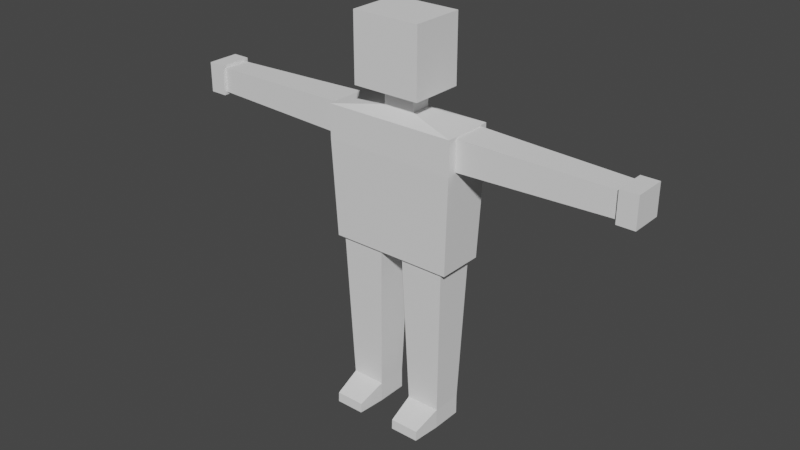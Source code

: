 # Source: player.blend  (saved by Blender 2.93.21; exported with 4.5.12 LTS)
import bpy
from mathutils import Matrix  # noqa: F401  (used for matrix-valued properties, if any)

bpy.ops.wm.read_factory_settings(use_empty=True)
scene = bpy.context.scene
scene.name = 'Scene'

# ---- world
world_world = bpy.data.worlds.new('World'); scene.world = world_world
world_world.use_nodes = True; world_world.node_tree.nodes.clear()
_N = world_world.node_tree.nodes; _L = world_world.node_tree.links
n0 = _N.new('ShaderNodeOutputWorld'); n0.name = 'World Output'; n0.location = (300, 300)
n1 = _N.new('ShaderNodeBackground'); n1.name = 'Background'; n1.location = (10, 300)
n1.inputs[0].default_value = (0.05088, 0.05088, 0.05088, 1.0)
_L.new(n1.outputs[0], n0.inputs[0])
n0.is_active_output = True
world_world.color = (0.05088, 0.05088, 0.05088)
world_world.use_sun_shadow = False
world_world.sun_shadow_jitter_overblur = 0.0

# ---- meshes
me_cube_001 = bpy.data.meshes.new('Cube.001')
me_cube_001.from_pydata([(-0.2252, -0.07934, 0.6255), (-0.2402, -0.08769, 0.9772), (-0.2252, 0.08996, 0.6255), (-0.2402, 0.09831, 0.9772), (-0.04448, -0.06918, 0.6258), (-0.0451, 0.07389, 0.6259), (-0.2042, -0.06918, 0.6258), (-0.2042, 0.07614, 0.6258), (-0.06218, -0.05247, 0.07569), (-0.06218, 0.05943, 0.07569), (-0.1851, -0.05247, 0.07569), (-0.1851, 0.05943, 0.07569), (-0.2402, -0.08769, 1.099), (-0.2402, 0.09831, 1.099), (-0.2402, -0.05442, 0.9836), (-0.2402, 0.0719, 0.9836), (-0.2402, -0.05442, 1.094), (-0.2402, 0.0719, 1.094), (-0.05789, -0.0305, 1.123), (-0.05789, 0.04111, 1.123), (-0.06218, -0.05247, 0.002756), (-0.06218, 0.05943, 0.002756), (-0.1851, -0.05247, 0.002756), (-0.1851, 0.05943, 0.002756), (-0.07076, -0.1527, 0.03814), (-0.1766, -0.1527, 0.03814), (-0.07076, -0.1542, 0.002184), (-0.1766, -0.1542, 0.002184), (-0.7873, -0.03848, 0.9946), (-0.7873, 0.05596, 0.9946), (-0.7873, -0.03848, 1.083), (-0.7873, 0.05596, 1.083), (-0.851, -0.04987, 0.984), (-0.851, 0.06734, 0.984), (-0.851, -0.04987, 1.093), (-0.851, 0.06734, 1.093), (-0.7873, 0.06734, 1.093), (-0.7873, -0.04987, 1.093), (-0.7873, 0.06734, 0.984), (-0.7873, -0.04987, 0.984), (-0.5137, 0.06393, 0.9891), (-0.5137, 0.06393, 1.088), (-0.5137, -0.04645, 1.088), (-0.5137, -0.04645, 0.9891), (-0.2327, -0.08352, 0.8013), (-0.2327, 0.09413, 0.8013), (-0.2366, -0.0857, 0.8933), (-0.2366, 0.09631, 0.8933), (-0.2402, -0.08769, 1.038), (-0.2402, 0.09831, 1.038), (-0.2402, -0.05442, 1.039), (-0.2402, 0.0719, 1.039), (-0.7873, -0.03848, 1.039), (-0.7873, 0.05596, 1.039), (-0.851, -0.04987, 1.039), (-0.851, 0.06734, 1.039), (-0.7873, 0.06734, 1.039), (-0.7873, -0.04987, 1.039), (-0.5137, -0.04645, 1.039), (-0.5137, 0.06393, 1.039), (-0.5645, 0.06245, 0.9901), (-0.5645, 0.06245, 1.087), (-0.5645, -0.04497, 1.087), (-0.5645, -0.04497, 0.9901), (-0.5645, -0.04497, 1.039), (-0.5645, 0.06245, 1.039), (-0.459, 0.06552, 1.089), (-0.459, -0.04805, 1.089), (-0.459, -0.04805, 0.988), (-0.459, 0.06552, 0.988), (-0.459, 0.06552, 1.039), (-0.459, -0.04805, 1.039), (-0.2289, 0.09204, 0.7134), (-0.2289, -0.08143, 0.7134), (-0.05299, -0.06083, 0.3501), (-0.1943, -0.06083, 0.3501), (-0.1943, 0.06779, 0.3501), (-0.05299, 0.06779, 0.3501), (-0.1963, -0.0626, 0.4081), (-0.05105, 0.06955, 0.4081), (-0.05105, -0.0626, 0.4081), (-0.1963, 0.06955, 0.4081), (-0.05479, -0.05919, 0.2962), (-0.1925, 0.06615, 0.2962), (-0.1925, -0.05919, 0.2962), (-0.05479, 0.06615, 0.2962), (-0.1142, 0.08996, 0.6257), (-0.1217, 0.09831, 0.9772), (-0.1142, -0.07934, 0.6257), (-0.1217, -0.08769, 0.9772), (-0.1243, 0.07614, 0.6258), (-0.1243, -0.06918, 0.6258), (-0.1237, 0.05943, 0.07569), (-0.1237, -0.05247, 0.07569), (-0.1217, 0.09831, 1.099), (-0.1217, -0.08769, 1.099), (-0.03057, 0.04111, 1.123), (-0.03057, -0.0305, 1.123), (-0.1237, 0.05943, 0.002756), (-0.1237, -0.05247, 0.002756), (-0.1237, -0.1527, 0.03814), (-0.1237, -0.1542, 0.002184), (-0.118, -0.08352, 0.8014), (-0.118, 0.09413, 0.8014), (-0.1199, -0.0857, 0.8933), (-0.1199, 0.09631, 0.8933), (-0.1217, 0.09831, 1.038), (-0.1217, -0.08769, 1.038), (-0.1161, 0.09204, 0.7135), (-0.1161, -0.08143, 0.7135), (-0.1237, 0.06779, 0.3501), (-0.1237, -0.06083, 0.3501), (-0.1237, -0.0626, 0.4081), (-0.1237, 0.06955, 0.4081), (-0.1237, 0.06615, 0.2962), (-0.1237, -0.05919, 0.2962), (-0.7642, 0.05663, 0.9942), (-0.7642, -0.03916, 1.039), (-0.7642, 0.05663, 1.039), (-0.7642, 0.05663, 1.083), (-0.7642, -0.03916, 1.083), (-0.7642, -0.03916, 0.9942), (-0.2025, -0.06824, 0.5935), (-0.04484, 0.0752, 0.5935), (-0.04484, -0.06824, 0.5935), (-0.2025, 0.0752, 0.5935), (-0.1237, 0.0752, 0.5935), (-0.1237, -0.06824, 0.5935), (-0.06128, -0.05328, 0.1023), (-0.186, 0.06024, 0.1023), (-0.186, -0.05328, 0.1023), (-0.06128, 0.06024, 0.1023), (-0.1237, 0.06024, 0.1023), (-0.1237, -0.05328, 0.1023), (0.2252, -0.07934, 0.6255), (0.2402, -0.08769, 0.9772), (0.2252, 0.08996, 0.6255), (0.2402, 0.09831, 0.9772), (0.0, -0.07934, 0.6258), (0.0, -0.08769, 0.9772), (0.0, 0.08996, 0.6258), (0.0, 0.09831, 0.9772), (0.04448, -0.06918, 0.6258), (0.0451, 0.07389, 0.6259), (0.2042, -0.06918, 0.6258), (0.2042, 0.07614, 0.6258), (0.06218, -0.05247, 0.07569), (0.06218, 0.05943, 0.07569), (0.1851, -0.05247, 0.07569), (0.1851, 0.05943, 0.07569), (0.2402, -0.08769, 1.099), (0.2402, 0.09831, 1.099), (0.0, -0.08769, 1.099), (0.0, 0.09831, 1.099), (0.2402, -0.05442, 0.9836), (0.2402, 0.0719, 0.9836), (0.2402, -0.05442, 1.094), (0.2402, 0.0719, 1.094), (0.05789, -0.0305, 1.123), (0.05789, 0.04111, 1.123), (0.0, -0.0305, 1.123), (0.0, 0.04111, 1.123), (0.06218, -0.05247, 0.002756), (0.06218, 0.05943, 0.002756), (0.1851, -0.05247, 0.002756), (0.1851, 0.05943, 0.002756), (0.07076, -0.1527, 0.03814), (0.1766, -0.1527, 0.03814), (0.07076, -0.1542, 0.002184), (0.1766, -0.1542, 0.002184), (0.7873, -0.03848, 0.9946), (0.7873, 0.05596, 0.9946), (0.7873, -0.03848, 1.083), (0.7873, 0.05596, 1.083), (0.851, -0.04987, 0.984), (0.851, 0.06734, 0.984), (0.851, -0.04987, 1.093), (0.851, 0.06734, 1.093), (0.7873, 0.06734, 1.093), (0.7873, -0.04987, 1.093), (0.7873, 0.06734, 0.984), (0.7873, -0.04987, 0.984), (0.5137, 0.06393, 0.9891), (0.5137, 0.06393, 1.088), (0.5137, -0.04645, 1.088), (0.5137, -0.04645, 0.9891), (0.2327, -0.08352, 0.8013), (0.2327, 0.09413, 0.8013), (0.0, 0.09413, 0.8015), (0.0, -0.08352, 0.8015), (0.2366, -0.0857, 0.8933), (0.2366, 0.09631, 0.8933), (0.0, 0.09631, 0.8933), (0.0, -0.0857, 0.8933), (0.0, 0.09831, 1.038), (0.0, -0.08769, 1.038), (0.2402, -0.08769, 1.038), (0.2402, 0.09831, 1.038), (0.2402, -0.05442, 1.039), (0.2402, 0.0719, 1.039), (0.7873, -0.03848, 1.039), (0.7873, 0.05596, 1.039), (0.851, -0.04987, 1.039), (0.851, 0.06734, 1.039), (0.7873, 0.06734, 1.039), (0.7873, -0.04987, 1.039), (0.5137, -0.04645, 1.039), (0.5137, 0.06393, 1.039), (0.5645, 0.06245, 0.9901), (0.5645, 0.06245, 1.087), (0.5645, -0.04497, 1.087), (0.5645, -0.04497, 0.9901), (0.5645, -0.04497, 1.039), (0.5645, 0.06245, 1.039), (0.459, 0.06552, 1.089), (0.459, -0.04805, 1.089), (0.459, -0.04805, 0.988), (0.459, 0.06552, 0.988), (0.459, 0.06552, 1.039), (0.459, -0.04805, 1.039), (0.2289, 0.09204, 0.7134), (0.0, 0.09204, 0.7137), (0.0, -0.08143, 0.7137), (0.2289, -0.08143, 0.7134), (0.05299, -0.06083, 0.3501), (0.1943, -0.06083, 0.3501), (0.1943, 0.06779, 0.3501), (0.05299, 0.06779, 0.3501), (0.1963, -0.0626, 0.4081), (0.05105, 0.06955, 0.4081), (0.05105, -0.0626, 0.4081), (0.1963, 0.06955, 0.4081), (0.05479, -0.05919, 0.2962), (0.1925, 0.06615, 0.2962), (0.1925, -0.05919, 0.2962), (0.05479, 0.06615, 0.2962), (0.1142, 0.08996, 0.6257), (0.1217, 0.09831, 0.9772), (0.1142, -0.07934, 0.6257), (0.1217, -0.08769, 0.9772), (0.1243, 0.07614, 0.6258), (0.1243, -0.06918, 0.6258), (0.1237, 0.05943, 0.07569), (0.1237, -0.05247, 0.07569), (0.1217, 0.09831, 1.099), (0.1217, -0.08769, 1.099), (0.03057, 0.04111, 1.123), (0.03057, -0.0305, 1.123), (0.1237, 0.05943, 0.002756), (0.1237, -0.05247, 0.002756), (0.1237, -0.1527, 0.03814), (0.1237, -0.1542, 0.002184), (0.118, -0.08352, 0.8014), (0.118, 0.09413, 0.8014), (0.1199, -0.0857, 0.8933), (0.1199, 0.09631, 0.8933), (0.1217, 0.09831, 1.038), (0.1217, -0.08769, 1.038), (0.1161, 0.09204, 0.7135), (0.1161, -0.08143, 0.7135), (0.1237, 0.06779, 0.3501), (0.1237, -0.06083, 0.3501), (0.1237, -0.0626, 0.4081), (0.1237, 0.06955, 0.4081), (0.1237, 0.06615, 0.2962), (0.1237, -0.05919, 0.2962), (0.7642, 0.05663, 0.9942), (0.7642, -0.03916, 1.039), (0.7642, 0.05663, 1.039), (0.7642, 0.05663, 1.083), (0.7642, -0.03916, 1.083), (0.7642, -0.03916, 0.9942), (0.2025, -0.06824, 0.5935), (0.04484, 0.0752, 0.5935), (0.04484, -0.06824, 0.5935), (0.2025, 0.0752, 0.5935), (0.1237, 0.0752, 0.5935), (0.1237, -0.06824, 0.5935), (0.06128, -0.05328, 0.1023), (0.186, 0.06024, 0.1023), (0.186, -0.05328, 0.1023), (0.06128, 0.06024, 0.1023), (0.1237, 0.06024, 0.1023), (0.1237, -0.05328, 0.1023), (-0.2252, 0.005307, 0.6255), (-0.2402, 0.005307, 0.9772), (-0.04448, 0.005307, 0.6272), (-0.2003, 0.005307, 0.6272), (-0.06218, 0.003479, 0.07569), (-0.1851, 0.003479, 0.07569), (-0.2402, 0.005307, 1.099), (-0.2402, 0.008738, 0.9836), (-0.2402, 0.008738, 1.094), (-0.05789, 0.005307, 1.123), (-0.06218, 0.003479, 0.002756), (-0.1851, 0.003479, 0.002756), (-0.7873, 0.008738, 0.9946), (-0.7873, 0.008738, 1.083), (-0.851, 0.008738, 1.093), (-0.7873, 0.008738, 0.984), (-0.7873, 0.008738, 1.093), (-0.851, 0.008738, 0.984), (-0.5137, 0.008738, 0.9891), (-0.5137, 0.008738, 1.088), (-0.2327, 0.005307, 0.8013), (-0.2366, 0.005307, 0.8933), (-0.851, 0.008738, 1.039), (-0.5645, 0.008738, 0.9901), (-0.5645, 0.008738, 1.087), (-0.459, 0.008738, 1.089), (-0.459, 0.008738, 0.988), (-0.2289, 0.005307, 0.7134), (-0.05299, 0.003479, 0.3501), (-0.1943, 0.003479, 0.3501), (-0.1963, 0.003479, 0.4081), (-0.05105, 0.003479, 0.4081), (-0.05479, 0.003479, 0.2962), (-0.1925, 0.003479, 0.2962), (-0.1237, 0.003479, 0.002756), (-0.7642, 0.008738, 0.9942), (-0.7642, 0.008738, 1.083), (-0.04484, 0.003479, 0.5935), (-0.2025, 0.003479, 0.5935), (-0.06128, 0.003479, 0.1023), (-0.186, 0.003479, 0.1023), (-0.05789, -0.03134, 1.187), (-0.05789, 0.0412, 1.187), (-0.03057, 0.0412, 1.187), (-0.03057, -0.03134, 1.187), (0.05789, -0.03134, 1.187), (0.05789, 0.0412, 1.187), (0.0, -0.03134, 1.187), (0.0, 0.0412, 1.187), (0.03057, 0.0412, 1.187), (0.03057, -0.03134, 1.187), (-0.05789, 0.004926, 1.187), (-0.1272, -0.09287, 1.188), (-0.1272, 0.1018, 1.188), (-0.07018, 0.1018, 1.188), (-0.07018, -0.09287, 1.188), (0.1204, -0.09287, 1.188), (0.1204, 0.1018, 1.188), (-0.002536, -0.09287, 1.188), (-0.002536, 0.1018, 1.188), (0.0651, 0.1018, 1.188), (0.0651, -0.09287, 1.188), (-0.1272, 0.001841, 1.188), (-0.1272, -0.09287, 1.429), (-0.1272, 0.1018, 1.429), (-0.07018, 0.1018, 1.429), (-0.07018, -0.09287, 1.429), (0.1204, -0.09287, 1.429), (0.1204, 0.1018, 1.429), (-0.002536, -0.09287, 1.429), (-0.002536, 0.1018, 1.429), (0.0651, 0.1018, 1.429), (0.0651, -0.09287, 1.429), (-0.1272, 0.004462, 1.429)], [(287, 286)], [(305, 285, 3, 47), (105, 87, 141, 192), (104, 89, 1, 46), (133, 93, 8, 128), (289, 295, 22, 10), (132, 92, 11, 129), (324, 289, 10, 130), (323, 288, 9, 131), (290, 13, 17, 292), (107, 195, 152, 95), (106, 49, 13, 94), (118, 116, 29, 53), (285, 1, 14, 291), (49, 3, 15, 51), (48, 12, 16, 50), (290, 12, 18, 293), (95, 152, 160, 97), (94, 13, 19, 96), (318, 99, 22, 295), (288, 294, 21, 9), (99, 101, 27, 22), (92, 98, 23, 11), (100, 101, 26, 24), (22, 27, 25, 10), (93, 100, 24, 8), (8, 24, 26, 20), (300, 36, 35, 298), (320, 119, 31, 297), (117, 120, 30, 52), (319, 121, 28, 296), (299, 39, 32, 301), (306, 54, 34, 298), (52, 30, 37, 57), (56, 38, 33, 55), (53, 29, 38, 56), (296, 28, 39, 299), (297, 31, 36, 300), (57, 37, 34, 54), (310, 68, 43, 302), (71, 67, 42, 58), (309, 66, 41, 303), (70, 69, 40, 59), (109, 102, 44, 73), (108, 103, 188, 221), (311, 304, 45, 72), (102, 104, 46, 44), (103, 105, 192, 188), (304, 305, 47, 45), (66, 70, 59, 41), (68, 71, 58, 43), (39, 57, 54, 32), (31, 53, 56, 36), (36, 56, 55, 35), (28, 52, 57, 39), (301, 32, 54, 306), (121, 117, 52, 28), (1, 48, 50, 14), (13, 49, 51, 17), (119, 118, 53, 31), (87, 3, 49, 106), (89, 139, 195, 107), (41, 59, 65, 61), (43, 58, 64, 63), (302, 43, 63, 307), (58, 42, 62, 64), (303, 41, 61, 308), (59, 40, 60, 65), (14, 50, 71, 68), (17, 51, 70, 66), (51, 15, 69, 70), (292, 17, 66, 309), (50, 16, 67, 71), (291, 14, 68, 310), (284, 311, 72, 2), (86, 108, 221, 140), (88, 109, 73, 0), (315, 312, 77, 79), (314, 313, 75, 78), (113, 110, 76, 81), (112, 111, 74, 80), (127, 112, 80, 124), (126, 113, 81, 125), (322, 314, 78, 122), (321, 315, 79, 123), (312, 316, 85, 77), (313, 317, 84, 75), (110, 114, 83, 76), (111, 115, 82, 74), (75, 84, 115, 111), (77, 85, 114, 110), (123, 79, 113, 126), (122, 78, 112, 127), (78, 75, 111, 112), (79, 77, 110, 113), (138, 222, 109, 88), (1, 89, 107, 48), (141, 87, 106, 194), (45, 47, 105, 103), (189, 193, 104, 102), (72, 45, 103, 108), (222, 189, 102, 109), (10, 25, 100, 93), (25, 27, 101, 100), (9, 21, 98, 92), (20, 26, 101, 99), (294, 20, 99, 318), (153, 94, 96, 161), (12, 95, 97, 18), (194, 106, 94, 153), (48, 107, 95, 12), (131, 9, 92, 132), (130, 10, 93, 133), (193, 139, 89, 104), (47, 3, 87, 105), (61, 65, 118, 119), (63, 64, 117, 121), (307, 63, 121, 319), (64, 62, 120, 117), (308, 61, 119, 320), (65, 60, 116, 118), (6, 122, 127, 91), (5, 123, 126, 90), (286, 321, 123, 5), (287, 322, 122, 6), (90, 126, 125, 7), (84, 130, 133, 115), (85, 131, 132, 114), (316, 323, 131, 85), (317, 324, 130, 84), (114, 132, 129, 83), (115, 133, 128, 82), (190, 191, 137, 135), (255, 192, 141, 237), (192, 193, 139, 141), (254, 190, 135, 239), (195, 152, 153, 194), (283, 278, 146, 243), (142, 241, 238, 138), (149, 148, 164, 165), (282, 279, 149, 242), (279, 280, 148, 149), (278, 281, 147, 146), (152, 160, 161, 153), (150, 156, 157, 151), (257, 245, 152, 195), (256, 244, 151, 197), (268, 201, 171, 266), (137, 155, 154, 135), (197, 199, 155, 137), (196, 198, 156, 150), (151, 159, 158, 150), (245, 247, 160, 152), (244, 246, 159, 151), (248, 165, 164, 249), (146, 147, 163, 162), (249, 164, 169, 251), (242, 149, 165, 248), (250, 166, 168, 251), (164, 148, 167, 169), (243, 146, 166, 250), (146, 162, 168, 166), (179, 176, 177, 178), (270, 172, 173, 269), (267, 200, 172, 270), (266, 171, 170, 271), (180, 175, 174, 181), (203, 177, 176, 202), (200, 205, 179, 172), (204, 203, 175, 180), (201, 204, 180, 171), (171, 180, 181, 170), (172, 179, 178, 173), (205, 202, 176, 179), (217, 182, 185, 216), (219, 206, 184, 215), (215, 184, 183, 214), (218, 207, 182, 217), (259, 223, 186, 252), (221, 222, 189, 188), (258, 221, 188, 253), (223, 220, 187, 186), (252, 186, 190, 254), (188, 189, 193, 192), (253, 188, 192, 255), (186, 187, 191, 190), (214, 183, 207, 218), (216, 185, 206, 219), (181, 174, 202, 205), (173, 178, 204, 201), (178, 177, 203, 204), (170, 181, 205, 200), (175, 203, 202, 174), (271, 170, 200, 267), (135, 154, 198, 196), (151, 157, 199, 197), (269, 173, 201, 268), (237, 256, 197, 137), (239, 257, 195, 139), (139, 195, 194, 141), (183, 209, 213, 207), (185, 211, 212, 206), (182, 208, 211, 185), (206, 212, 210, 184), (184, 210, 209, 183), (207, 213, 208, 182), (154, 216, 219, 198), (157, 214, 218, 199), (199, 218, 217, 155), (156, 215, 214, 157), (198, 219, 215, 156), (155, 217, 216, 154), (134, 136, 220, 223), (236, 140, 221, 258), (140, 138, 222, 221), (274, 277, 241, 142), (230, 229, 227, 224), (231, 228, 225, 226), (263, 231, 226, 260), (262, 230, 224, 261), (277, 274, 230, 262), (276, 275, 231, 263), (275, 272, 228, 231), (274, 273, 229, 230), (224, 227, 235, 232), (226, 225, 234, 233), (260, 226, 233, 264), (261, 224, 232, 265), (225, 261, 265, 234), (227, 260, 264, 235), (273, 276, 263, 229), (272, 277, 262, 228), (228, 262, 261, 225), (229, 263, 260, 227), (142, 138, 140, 143), (136, 236, 258, 220), (135, 196, 257, 239), (141, 194, 256, 237), (187, 253, 255, 191), (189, 252, 254, 193), (220, 258, 253, 187), (222, 259, 252, 189), (148, 243, 250, 167), (167, 250, 251, 169), (147, 242, 248, 163), (162, 249, 251, 168), (163, 248, 249, 162), (153, 161, 246, 244), (150, 158, 247, 245), (194, 153, 244, 256), (196, 150, 245, 257), (281, 282, 242, 147), (280, 283, 243, 148), (193, 254, 239, 139), (191, 255, 237, 137), (209, 269, 268, 213), (211, 271, 267, 212), (208, 266, 271, 211), (212, 267, 270, 210), (210, 270, 269, 209), (213, 268, 266, 208), (238, 241, 144, 134), (143, 240, 276, 273), (142, 143, 273, 274), (145, 144, 272, 275), (275, 276, 240, 145), (234, 265, 283, 280), (235, 264, 282, 281), (232, 235, 281, 278), (233, 234, 280, 279), (264, 233, 279, 282), (265, 232, 278, 283), (83, 129, 324, 317), (82, 128, 323, 316), (7, 125, 322, 287), (4, 124, 321, 286), (62, 308, 320, 120), (60, 307, 319, 116), (21, 294, 318, 98), (76, 83, 317, 313), (74, 82, 316, 312), (124, 80, 315, 321), (125, 81, 314, 322), (81, 76, 313, 314), (80, 74, 312, 315), (0, 73, 311, 284), (15, 291, 310, 69), (16, 292, 309, 67), (42, 303, 308, 62), (40, 302, 307, 60), (33, 301, 306, 55), (44, 46, 305, 304), (73, 44, 304, 311), (67, 309, 303, 42), (69, 310, 302, 40), (30, 297, 300, 37), (29, 296, 299, 38), (55, 306, 298, 35), (38, 299, 301, 33), (116, 319, 296, 29), (120, 320, 297, 30), (37, 300, 298, 34), (8, 20, 294, 288), (98, 318, 295, 23), (13, 290, 293, 19), (3, 285, 291, 15), (12, 290, 292, 16), (128, 8, 288, 323), (129, 11, 289, 324), (11, 23, 295, 289), (46, 1, 285, 305), (158, 159, 330, 329), (293, 18, 325, 335), (96, 19, 326, 327), (18, 97, 328, 325), (246, 161, 332, 333), (19, 293, 335, 326), (159, 246, 333, 330), (97, 160, 331, 328), (161, 96, 327, 332), (247, 158, 329, 334), (160, 247, 334, 331), (160, 331, 332, 161), (329, 330, 341, 340), (325, 328, 339, 336), (331, 334, 345, 342), (326, 335, 346, 337), (333, 332, 343, 344), (327, 326, 337, 338), (335, 325, 336, 346), (332, 327, 338, 343), (334, 329, 340, 345), (328, 331, 342, 339), (331, 342, 343, 332), (330, 333, 344, 341), (342, 345, 356, 353), (337, 346, 357, 348), (344, 343, 354, 355), (338, 337, 348, 349), (346, 336, 347, 357), (343, 338, 349, 354), (345, 340, 351, 356), (339, 342, 353, 350), (342, 353, 354, 343), (341, 344, 355, 352), (340, 341, 352, 351), (336, 339, 350, 347), (354, 353, 356, 351, 352, 355), (357, 347, 350, 353, 354, 349, 348), (241, 277, 272, 144), (240, 143, 140, 236), (236, 136, 145, 240), (136, 134, 144, 145), (90, 86, 140, 5), (90, 7, 2, 86), (287, 284, 2, 7), (284, 287, 6, 0), (91, 88, 0, 6), (124, 4, 91, 127), (88, 91, 4, 138), (138, 4, 286, 5, 140), (2, 72, 108, 86), (259, 222, 138, 238), (134, 223, 259, 238)])
_uv = me_cube_001.uv_layers.new(name='UVMap')
_uv.uv.foreach_set('vector', [0.5653, 0.125, 0.625, 0.125, 0.625, 0.25, 0.5653, 0.25, 0.5653, 0.375, 0.625, 0.375, 0.625, 0.5, 0.5653, 0.5, 0.5653, 0.875, 0.625, 0.875, 0.625, 1.0, 0.5653, 1.0, 0.375, 0.875, 0.375, 0.875, 0.375, 1.0, 0.375, 1.0, 0.375, 0.625, 0.375, 0.625, 0.375, 0.75, 0.375, 0.75, 0.375, 0.375, 0.375, 0.375, 0.375, 0.5, 0.375, 0.5, 0.375, 0.625, 0.375, 0.625, 0.375, 0.75, 0.375, 0.75, 0.375, 0.125, 0.375, 0.125, 0.375, 0.25, 0.375, 0.25, 0.875, 0.625, 0.875, 0.5, 0.875, 0.5, 0.875, 0.625, 0.625, 0.875, 0.625, 0.75, 0.625, 0.75, 0.625, 0.875, 0.625, 0.375, 0.625, 0.25, 0.625, 0.25, 0.625, 0.375, 0.625, 0.25, 0.625, 0.25, 0.625, 0.25, 0.625, 0.25, 0.625, 0.125, 0.625, 0.0, 0.625, 0.0, 0.625, 0.125, 0.625, 0.25, 0.625, 0.25, 0.625, 0.25, 0.625, 0.25, 0.625, 1.0, 0.625, 1.0, 0.625, 1.0, 0.625, 1.0, 0.875, 0.625, 0.875, 0.75, 0.875, 0.75, 0.875, 0.625, 0.625, 0.875, 0.625, 0.75, 0.625, 0.75, 0.625, 0.875, 0.625, 0.375, 0.625, 0.25, 0.625, 0.25, 0.625, 0.375, 0.25, 0.625, 0.25, 0.75, 0.375, 0.75, 0.375, 0.625, 0.375, 0.125, 0.375, 0.125, 0.375, 0.25, 0.375, 0.25, 0.25, 0.75, 0.25, 0.75, 0.375, 0.75, 0.375, 0.75, 0.375, 0.375, 0.375, 0.375, 0.375, 0.5, 0.375, 0.5, 0.375, 0.875, 0.375, 0.875, 0.375, 1.0, 0.375, 1.0, 0.375, 0.75, 0.375, 0.75, 0.375, 0.75, 0.375, 0.75, 0.375, 0.875, 0.375, 0.875, 0.375, 1.0, 0.375, 1.0, 0.375, 0.0, 0.375, 0.0, 0.375, 0.0, 0.375, 0.0, 0.875, 0.625, 0.875, 0.5, 0.875, 0.5, 0.875, 0.625, 0.875, 0.625, 0.875, 0.5, 0.875, 0.5, 0.875, 0.625, 0.625, 1.0, 0.625, 1.0, 0.625, 1.0, 0.625, 1.0, 0.625, 0.125, 0.625, 0.0, 0.625, 0.0, 0.625, 0.125, 0.625, 0.125, 0.625, 0.0, 0.625, 0.0, 0.625, 0.125, 0.6875, 0.5625, 0.75, 0.875, 0.875, 0.75, 0.75, 0.5, 0.625, 1.0, 0.625, 1.0, 0.625, 1.0, 0.625, 1.0, 0.625, 0.25, 0.625, 0.25, 0.625, 0.25, 0.625, 0.25, 0.625, 0.25, 0.625, 0.25, 0.625, 0.25, 0.625, 0.25, 0.625, 0.125, 0.625, 0.0, 0.625, 0.0, 0.625, 0.125, 0.875, 0.625, 0.875, 0.5, 0.875, 0.5, 0.875, 0.625, 0.625, 1.0, 0.625, 1.0, 0.625, 1.0, 0.625, 1.0, 0.625, 0.125, 0.625, 0.0, 0.625, 0.0, 0.625, 0.125, 0.625, 1.0, 0.625, 1.0, 0.625, 1.0, 0.625, 1.0, 0.875, 0.625, 0.875, 0.5, 0.875, 0.5, 0.875, 0.625, 0.625, 0.25, 0.625, 0.25, 0.625, 0.25, 0.625, 0.25, 0.4375, 0.875, 0.5, 0.875, 0.5, 1.0, 0.4375, 1.0, 0.4375, 0.375, 0.5, 0.375, 0.5, 0.5, 0.4375, 0.5, 0.4375, 0.125, 0.5, 0.125, 0.5, 0.25, 0.4375, 0.25, 0.5, 0.875, 0.5653, 0.875, 0.5653, 1.0, 0.5, 1.0, 0.5, 0.375, 0.5653, 0.375, 0.5653, 0.5, 0.5, 0.5, 0.5, 0.125, 0.5653, 0.125, 0.5653, 0.25, 0.5, 0.25, 0.625, 0.25, 0.625, 0.25, 0.625, 0.25, 0.625, 0.25, 0.625, 1.0, 0.625, 1.0, 0.625, 1.0, 0.625, 1.0, 0.625, 1.0, 0.625, 1.0, 0.625, 1.0, 0.625, 1.0, 0.625, 0.25, 0.625, 0.25, 0.625, 0.25, 0.625, 0.25, 0.625, 0.25, 0.625, 0.25, 0.625, 0.25, 0.625, 0.25, 0.625, 1.0, 0.625, 1.0, 0.625, 1.0, 0.625, 1.0, 0.625, 0.625, 0.625, 1.0, 0.75, 0.875, 0.6875, 0.5625, 0.625, 1.0, 0.625, 1.0, 0.625, 1.0, 0.625, 1.0, 0.625, 1.0, 0.625, 1.0, 0.625, 1.0, 0.625, 1.0, 0.625, 0.25, 0.625, 0.25, 0.625, 0.25, 0.625, 0.25, 0.625, 0.25, 0.625, 0.25, 0.625, 0.25, 0.625, 0.25, 0.625, 0.375, 0.625, 0.25, 0.625, 0.25, 0.625, 0.375, 0.625, 0.875, 0.625, 0.75, 0.625, 0.75, 0.625, 0.875, 0.625, 0.25, 0.625, 0.25, 0.625, 0.25, 0.625, 0.25, 0.625, 1.0, 0.625, 1.0, 0.625, 1.0, 0.625, 1.0, 0.625, 0.125, 0.625, 0.0, 0.625, 0.0, 0.625, 0.125, 0.625, 1.0, 0.625, 1.0, 0.625, 1.0, 0.625, 1.0, 0.875, 0.625, 0.875, 0.5, 0.875, 0.5, 0.875, 0.625, 0.625, 0.25, 0.625, 0.25, 0.625, 0.25, 0.625, 0.25, 0.625, 1.0, 0.625, 1.0, 0.625, 1.0, 0.625, 1.0, 0.625, 0.25, 0.625, 0.25, 0.625, 0.25, 0.625, 0.25, 0.625, 0.25, 0.625, 0.25, 0.625, 0.25, 0.625, 0.25, 0.875, 0.625, 0.875, 0.5, 0.875, 0.5, 0.875, 0.625, 0.625, 1.0, 0.625, 1.0, 0.625, 1.0, 0.625, 1.0, 0.625, 0.125, 0.625, 0.0, 0.625, 0.0, 0.625, 0.125, 0.375, 0.125, 0.4375, 0.125, 0.4375, 0.25, 0.375, 0.25, 0.375, 0.375, 0.4375, 0.375, 0.4375, 0.5, 0.375, 0.5, 0.375, 0.875, 0.4375, 0.875, 0.4375, 1.0, 0.375, 1.0, 0.375, 0.125, 0.375, 0.125, 0.375, 0.25, 0.375, 0.25, 0.375, 0.625, 0.375, 0.625, 0.375, 0.75, 0.375, 0.75, 0.375, 0.375, 0.375, 0.375, 0.375, 0.5, 0.375, 0.5, 0.375, 0.875, 0.375, 0.875, 0.375, 1.0, 0.375, 1.0, 0.375, 0.875, 0.375, 0.875, 0.375, 1.0, 0.375, 1.0, 0.375, 0.375, 0.375, 0.375, 0.375, 0.5, 0.375, 0.5, 0.375, 0.625, 0.375, 0.625, 0.375, 0.75, 0.375, 0.75, 0.375, 0.125, 0.375, 0.125, 0.375, 0.25, 0.375, 0.25, 0.375, 0.125, 0.375, 0.125, 0.375, 0.25, 0.375, 0.25, 0.375, 0.625, 0.375, 0.625, 0.375, 0.75, 0.375, 0.75, 0.375, 0.375, 0.375, 0.375, 0.375, 0.5, 0.375, 0.5, 0.375, 0.875, 0.375, 0.875, 0.375, 1.0, 0.375, 1.0, 0.375, 0.75, 0.375, 0.75, 0.375, 0.875, 0.375, 0.875, 0.375, 0.25, 0.375, 0.25, 0.375, 0.375, 0.375, 0.375, 0.375, 0.25, 0.375, 0.25, 0.375, 0.375, 0.375, 0.375, 0.375, 0.75, 0.375, 0.75, 0.375, 0.875, 0.375, 0.875, 0.375, 0.75, 0.375, 0.75, 0.375, 0.875, 0.375, 0.875, 0.375, 0.25, 0.375, 0.25, 0.375, 0.375, 0.375, 0.375, 0.375, 0.75, 0.4375, 0.75, 0.4375, 0.875, 0.375, 0.875, 0.625, 1.0, 0.625, 0.875, 0.625, 0.875, 0.625, 1.0, 0.625, 0.5, 0.625, 0.375, 0.625, 0.375, 0.625, 0.5, 0.5, 0.25, 0.5653, 0.25, 0.5653, 0.375, 0.5, 0.375, 0.5, 0.75, 0.5653, 0.75, 0.5653, 0.875, 0.5, 0.875, 0.4375, 0.25, 0.5, 0.25, 0.5, 0.375, 0.4375, 0.375, 0.4375, 0.75, 0.5, 0.75, 0.5, 0.875, 0.4375, 0.875, 0.375, 0.75, 0.375, 0.75, 0.375, 0.875, 0.375, 0.875, 0.375, 0.75, 0.375, 0.75, 0.375, 0.875, 0.375, 0.875, 0.375, 0.25, 0.375, 0.25, 0.375, 0.375, 0.375, 0.375, 0.125, 0.75, 0.125, 0.75, 0.25, 0.75, 0.25, 0.75, 0.125, 0.625, 0.125, 0.75, 0.25, 0.75, 0.25, 0.625, 0.625, 0.5, 0.625, 0.375, 0.625, 0.375, 0.625, 0.5, 0.625, 1.0, 0.625, 0.875, 0.625, 0.875, 0.625, 1.0, 0.625, 0.5, 0.625, 0.375, 0.625, 0.375, 0.625, 0.5, 0.625, 1.0, 0.625, 0.875, 0.625, 0.875, 0.625, 1.0, 0.375, 0.25, 0.375, 0.25, 0.375, 0.375, 0.375, 0.375, 0.375, 0.75, 0.375, 0.75, 0.375, 0.875, 0.375, 0.875, 0.5653, 0.75, 0.625, 0.75, 0.625, 0.875, 0.5653, 0.875, 0.5653, 0.25, 0.625, 0.25, 0.625, 0.375, 0.5653, 0.375, 0.625, 0.25, 0.625, 0.25, 0.625, 0.25, 0.625, 0.25, 0.625, 1.0, 0.625, 1.0, 0.625, 1.0, 0.625, 1.0, 0.625, 0.125, 0.625, 0.0, 0.625, 0.0, 0.625, 0.125, 0.625, 1.0, 0.625, 1.0, 0.625, 1.0, 0.625, 1.0, 0.875, 0.625, 0.875, 0.5, 0.875, 0.5, 0.875, 0.625, 0.625, 0.25, 0.625, 0.25, 0.625, 0.25, 0.625, 0.25, 0.375, 0.75, 0.375, 0.75, 0.375, 0.875, 0.375, 0.875, 0.375, 0.25, 0.375, 0.25, 0.375, 0.375, 0.375, 0.375, 0.375, 0.125, 0.375, 0.125, 0.375, 0.25, 0.375, 0.25, 0.375, 0.625, 0.375, 0.625, 0.375, 0.75, 0.375, 0.75, 0.375, 0.375, 0.375, 0.375, 0.375, 0.5, 0.375, 0.5, 0.375, 0.75, 0.375, 0.75, 0.375, 0.875, 0.375, 0.875, 0.375, 0.25, 0.375, 0.25, 0.375, 0.375, 0.375, 0.375, 0.375, 0.125, 0.375, 0.125, 0.375, 0.25, 0.375, 0.25, 0.375, 0.625, 0.375, 0.625, 0.375, 0.75, 0.375, 0.75, 0.375, 0.375, 0.375, 0.375, 0.375, 0.5, 0.375, 0.5, 0.375, 0.875, 0.375, 0.875, 0.375, 1.0, 0.375, 1.0, 0.5653, 0.0, 0.5653, 0.25, 0.625, 0.25, 0.625, 0.0, 0.5653, 0.375, 0.5653, 0.5, 0.625, 0.5, 0.625, 0.375, 0.5653, 0.5, 0.5653, 0.75, 0.625, 0.75, 0.625, 0.5, 0.5653, 0.875, 0.5653, 1.0, 0.625, 1.0, 0.625, 0.875, 0.625, 0.75, 0.625, 0.75, 0.625, 0.5, 0.625, 0.5, 0.375, 0.875, 0.375, 1.0, 0.375, 1.0, 0.375, 0.875, 0.375, 0.0, 0.0, 0.0, 0.0, 0.0, 0.0, 0.0, 0.375, 0.5, 0.375, 0.75, 0.375, 0.75, 0.375, 0.5, 0.375, 0.375, 0.375, 0.5, 0.375, 0.5, 0.375, 0.375, 0.375, 0.5, 0.375, 0.75, 0.375, 0.75, 0.375, 0.5, 0.375, 0.0, 0.375, 0.25, 0.375, 0.25, 0.375, 0.0, 0.625, 0.75, 0.625, 0.75, 0.625, 0.5, 0.625, 0.5, 0.875, 0.75, 0.875, 0.75, 0.875, 0.5, 0.875, 0.5, 0.625, 0.875, 0.625, 0.875, 0.625, 0.75, 0.625, 0.75, 0.625, 0.375, 0.625, 0.375, 0.625, 0.25, 0.625, 0.25, 0.625, 0.25, 0.625, 0.25, 0.625, 0.25, 0.625, 0.25, 0.625, 0.25, 0.625, 0.25, 0.625, 0.0, 0.625, 0.0, 0.625, 0.25, 0.625, 0.25, 0.625, 0.25, 0.625, 0.25, 0.625, 1.0, 0.625, 1.0, 0.625, 1.0, 0.625, 1.0, 0.875, 0.5, 0.875, 0.5, 0.875, 0.75, 0.875, 0.75, 0.625, 0.875, 0.625, 0.875, 0.625, 0.75, 0.625, 0.75, 0.625, 0.375, 0.625, 0.375, 0.625, 0.25, 0.625, 0.25, 0.25, 0.5, 0.375, 0.5, 0.375, 0.75, 0.25, 0.75, 0.375, 0.0, 0.375, 0.25, 0.375, 0.25, 0.375, 0.0, 0.25, 0.75, 0.375, 0.75, 0.375, 0.75, 0.25, 0.75, 0.375, 0.375, 0.375, 0.5, 0.375, 0.5, 0.375, 0.375, 0.375, 0.875, 0.375, 1.0, 0.375, 1.0, 0.375, 0.875, 0.375, 0.75, 0.375, 0.75, 0.375, 0.75, 0.375, 0.75, 0.375, 0.875, 0.375, 1.0, 0.375, 1.0, 0.375, 0.875, 0.375, 0.0, 0.375, 0.0, 0.375, 0.0, 0.375, 0.0, 0.875, 0.75, 0.875, 0.75, 0.875, 0.5, 0.875, 0.5, 0.875, 0.75, 0.875, 0.75, 0.875, 0.5, 0.875, 0.5, 0.625, 1.0, 0.625, 1.0, 0.625, 1.0, 0.625, 1.0, 0.625, 0.25, 0.625, 0.25, 0.625, 0.0, 0.625, 0.0, 0.625, 0.25, 0.625, 0.25, 0.625, 0.0, 0.625, 0.0, 0.625, 0.25, 0.625, 0.25, 0.875, 0.75, 0.75, 0.875, 0.625, 1.0, 0.625, 1.0, 0.625, 1.0, 0.625, 1.0, 0.625, 0.25, 0.625, 0.25, 0.625, 0.25, 0.625, 0.25, 0.625, 0.25, 0.625, 0.25, 0.625, 0.25, 0.625, 0.25, 0.625, 0.25, 0.625, 0.25, 0.625, 0.0, 0.625, 0.0, 0.875, 0.75, 0.875, 0.75, 0.875, 0.5, 0.875, 0.5, 0.625, 1.0, 0.625, 1.0, 0.625, 1.0, 0.625, 1.0, 0.625, 0.25, 0.625, 0.25, 0.625, 0.0, 0.625, 0.0, 0.625, 1.0, 0.625, 1.0, 0.625, 1.0, 0.625, 1.0, 0.875, 0.75, 0.875, 0.75, 0.875, 0.5, 0.875, 0.5, 0.625, 0.25, 0.625, 0.25, 0.625, 0.25, 0.625, 0.25, 0.4375, 0.875, 0.4375, 1.0, 0.5, 1.0, 0.5, 0.875, 0.4375, 0.5, 0.4375, 0.75, 0.5, 0.75, 0.5, 0.5, 0.4375, 0.375, 0.4375, 0.5, 0.5, 0.5, 0.5, 0.375, 0.4375, 0.0, 0.4375, 0.25, 0.5, 0.25, 0.5, 0.0, 0.5, 0.875, 0.5, 1.0, 0.5653, 1.0, 0.5653, 0.875, 0.5, 0.5, 0.5, 0.75, 0.5653, 0.75, 0.5653, 0.5, 0.5, 0.375, 0.5, 0.5, 0.5653, 0.5, 0.5653, 0.375, 0.5, 0.0, 0.5, 0.25, 0.5653, 0.25, 0.5653, 0.0, 0.625, 0.25, 0.625, 0.25, 0.625, 0.25, 0.625, 0.25, 0.625, 1.0, 0.625, 1.0, 0.625, 1.0, 0.625, 1.0, 0.625, 1.0, 0.625, 1.0, 0.625, 1.0, 0.625, 1.0, 0.625, 0.25, 0.625, 0.25, 0.625, 0.25, 0.625, 0.25, 0.625, 0.25, 0.625, 0.25, 0.625, 0.25, 0.625, 0.25, 0.625, 1.0, 0.625, 1.0, 0.625, 1.0, 0.625, 1.0, 0.625, 0.25, 0.625, 0.25, 0.75, 0.875, 0.625, 1.0, 0.625, 1.0, 0.625, 1.0, 0.625, 1.0, 0.625, 1.0, 0.625, 1.0, 0.625, 1.0, 0.625, 1.0, 0.625, 1.0, 0.625, 0.25, 0.625, 0.25, 0.625, 0.25, 0.625, 0.25, 0.625, 0.25, 0.625, 0.25, 0.625, 0.25, 0.625, 0.25, 0.625, 0.375, 0.625, 0.375, 0.625, 0.25, 0.625, 0.25, 0.625, 0.875, 0.625, 0.875, 0.625, 0.75, 0.625, 0.75, 0.625, 0.75, 0.625, 0.75, 0.625, 0.5, 0.625, 0.5, 0.625, 0.25, 0.625, 0.25, 0.625, 0.25, 0.625, 0.25, 0.625, 1.0, 0.625, 1.0, 0.625, 1.0, 0.625, 1.0, 0.625, 0.25, 0.625, 0.25, 0.625, 0.0, 0.625, 0.0, 0.625, 1.0, 0.625, 1.0, 0.625, 1.0, 0.625, 1.0, 0.875, 0.75, 0.875, 0.75, 0.875, 0.5, 0.875, 0.5, 0.625, 0.25, 0.625, 0.25, 0.625, 0.25, 0.625, 0.25, 0.625, 1.0, 0.625, 1.0, 0.625, 1.0, 0.625, 1.0, 0.625, 0.25, 0.625, 0.25, 0.625, 0.25, 0.625, 0.25, 0.625, 0.25, 0.625, 0.25, 0.625, 0.25, 0.625, 0.25, 0.875, 0.75, 0.875, 0.75, 0.875, 0.5, 0.875, 0.5, 0.625, 1.0, 0.625, 1.0, 0.625, 1.0, 0.625, 1.0, 0.625, 0.25, 0.625, 0.25, 0.625, 0.0, 0.625, 0.0, 0.375, 0.0, 0.375, 0.25, 0.4375, 0.25, 0.4375, 0.0, 0.375, 0.375, 0.375, 0.5, 0.4375, 0.5, 0.4375, 0.375, 0.375, 0.5, 0.375, 0.75, 0.4375, 0.75, 0.4375, 0.5, 0.375, 1.0, 0.375, 0.875, 0.0, 0.0, 0.375, 0.0, 0.375, 0.0, 0.375, 0.25, 0.375, 0.25, 0.375, 0.0, 0.375, 0.5, 0.375, 0.75, 0.375, 0.75, 0.375, 0.5, 0.375, 0.375, 0.375, 0.5, 0.375, 0.5, 0.375, 0.375, 0.375, 0.875, 0.375, 1.0, 0.375, 1.0, 0.375, 0.875, 0.375, 0.875, 0.375, 1.0, 0.375, 1.0, 0.375, 0.875, 0.375, 0.375, 0.375, 0.5, 0.375, 0.5, 0.375, 0.375, 0.375, 0.5, 0.375, 0.75, 0.375, 0.75, 0.375, 0.5, 0.375, 0.0, 0.375, 0.25, 0.375, 0.25, 0.375, 0.0, 0.375, 0.0, 0.375, 0.25, 0.375, 0.25, 0.375, 0.0, 0.375, 0.5, 0.375, 0.75, 0.375, 0.75, 0.375, 0.5, 0.375, 0.375, 0.375, 0.5, 0.375, 0.5, 0.375, 0.375, 0.375, 0.875, 0.375, 1.0, 0.375, 1.0, 0.375, 0.875, 0.375, 0.75, 0.375, 0.875, 0.375, 0.875, 0.375, 0.75, 0.375, 0.25, 0.375, 0.375, 0.375, 0.375, 0.375, 0.25, 0.375, 0.25, 0.375, 0.375, 0.375, 0.375, 0.375, 0.25, 0.375, 0.75, 0.375, 0.875, 0.375, 0.875, 0.375, 0.75, 0.375, 0.75, 0.375, 0.875, 0.375, 0.875, 0.375, 0.75, 0.375, 0.25, 0.375, 0.375, 0.375, 0.375, 0.375, 0.25, 0.0, 0.0, 0.0, 0.0, 0.0, 0.0, 0.0, 0.0, 0.375, 0.25, 0.375, 0.375, 0.4375, 0.375, 0.4375, 0.25, 0.625, 1.0, 0.625, 1.0, 0.625, 0.875, 0.625, 0.875, 0.625, 0.5, 0.625, 0.5, 0.625, 0.375, 0.625, 0.375, 0.5, 0.25, 0.5, 0.375, 0.5653, 0.375, 0.5653, 0.25, 0.5, 0.75, 0.5, 0.875, 0.5653, 0.875, 0.5653, 0.75, 0.4375, 0.25, 0.4375, 0.375, 0.5, 0.375, 0.5, 0.25, 0.4375, 0.75, 0.4375, 0.875, 0.5, 0.875, 0.5, 0.75, 0.375, 0.75, 0.375, 0.875, 0.375, 0.875, 0.375, 0.75, 0.375, 0.75, 0.375, 0.875, 0.375, 0.875, 0.375, 0.75, 0.375, 0.25, 0.375, 0.375, 0.375, 0.375, 0.375, 0.25, 0.125, 0.75, 0.25, 0.75, 0.25, 0.75, 0.125, 0.75, 0.125, 0.5, 0.25, 0.5, 0.25, 0.75, 0.125, 0.75, 0.625, 0.5, 0.625, 0.5, 0.625, 0.375, 0.625, 0.375, 0.625, 1.0, 0.625, 1.0, 0.625, 0.875, 0.625, 0.875, 0.625, 0.5, 0.625, 0.5, 0.625, 0.375, 0.625, 0.375, 0.625, 1.0, 0.625, 1.0, 0.625, 0.875, 0.625, 0.875, 0.375, 0.25, 0.375, 0.375, 0.375, 0.375, 0.375, 0.25, 0.375, 0.75, 0.375, 0.875, 0.375, 0.875, 0.375, 0.75, 0.5653, 0.75, 0.5653, 0.875, 0.625, 0.875, 0.625, 0.75, 0.5653, 0.25, 0.5653, 0.375, 0.625, 0.375, 0.625, 0.25, 0.625, 0.25, 0.625, 0.25, 0.625, 0.25, 0.625, 0.25, 0.625, 1.0, 0.625, 1.0, 0.625, 1.0, 0.625, 1.0, 0.625, 0.25, 0.625, 0.25, 0.625, 0.0, 0.625, 0.0, 0.625, 1.0, 0.625, 1.0, 0.625, 1.0, 0.625, 1.0, 0.875, 0.75, 0.875, 0.75, 0.875, 0.5, 0.875, 0.5, 0.625, 0.25, 0.625, 0.25, 0.625, 0.25, 0.625, 0.25, 0.0, 0.0, 0.0, 0.0, 0.375, 0.75, 0.0, 0.0, 0.375, 0.25, 0.375, 0.375, 0.375, 0.375, 0.375, 0.25, 0.375, 0.0, 0.375, 0.25, 0.375, 0.25, 0.375, 0.0, 0.375, 0.5, 0.375, 0.75, 0.375, 0.75, 0.375, 0.5, 0.375, 0.5, 0.375, 0.375, 0.375, 0.375, 0.375, 0.5, 0.375, 0.75, 0.375, 0.875, 0.375, 0.875, 0.375, 0.75, 0.375, 0.25, 0.375, 0.375, 0.375, 0.375, 0.375, 0.25, 0.375, 0.0, 0.375, 0.25, 0.375, 0.25, 0.375, 0.0, 0.375, 0.5, 0.375, 0.75, 0.375, 0.75, 0.375, 0.5, 0.375, 0.375, 0.375, 0.5, 0.375, 0.5, 0.375, 0.375, 0.375, 0.875, 0.375, 1.0, 0.375, 1.0, 0.375, 0.875, 0.375, 0.5, 0.375, 0.5, 0.375, 0.625, 0.375, 0.625, 0.375, 0.0, 0.375, 0.0, 0.375, 0.125, 0.375, 0.125, 0.375, 0.5, 0.375, 0.5, 0.375, 0.625, 0.375, 0.625, 0.375, 0.0, 0.375, 0.0, 0.375, 0.125, 0.375, 0.125, 0.875, 0.75, 0.875, 0.625, 0.875, 0.625, 0.875, 0.75, 0.625, 0.25, 0.625, 0.125, 0.625, 0.125, 0.625, 0.25, 0.125, 0.5, 0.125, 0.625, 0.25, 0.625, 0.25, 0.5, 0.375, 0.5, 0.375, 0.5, 0.375, 0.625, 0.375, 0.625, 0.375, 0.0, 0.375, 0.0, 0.375, 0.125, 0.375, 0.125, 0.375, 0.0, 0.375, 0.0, 0.375, 0.125, 0.375, 0.125, 0.375, 0.5, 0.375, 0.5, 0.375, 0.625, 0.375, 0.625, 0.375, 0.5, 0.375, 0.5, 0.375, 0.625, 0.375, 0.625, 0.375, 0.0, 0.375, 0.0, 0.375, 0.125, 0.375, 0.125, 0.375, 0.0, 0.4375, 0.0, 0.4375, 0.125, 0.375, 0.125, 0.625, 0.25, 0.625, 0.125, 0.625, 0.125, 0.625, 0.25, 0.875, 0.75, 0.875, 0.625, 0.875, 0.625, 0.875, 0.75, 0.875, 0.75, 0.875, 0.625, 0.875, 0.625, 0.875, 0.75, 0.625, 0.25, 0.625, 0.125, 0.625, 0.125, 0.625, 0.25, 0.625, 0.25, 0.625, 0.625, 0.6875, 0.5625, 0.625, 0.25, 0.5, 0.0, 0.5653, 0.0, 0.5653, 0.125, 0.5, 0.125, 0.4375, 0.0, 0.5, 0.0, 0.5, 0.125, 0.4375, 0.125, 0.875, 0.75, 0.875, 0.625, 0.875, 0.625, 0.875, 0.75, 0.625, 0.25, 0.625, 0.125, 0.625, 0.125, 0.625, 0.25, 0.875, 0.75, 0.875, 0.625, 0.875, 0.625, 0.875, 0.75, 0.625, 0.25, 0.625, 0.125, 0.625, 0.125, 0.625, 0.25, 0.625, 0.25, 0.6875, 0.5625, 0.75, 0.5, 0.625, 0.25, 0.625, 0.25, 0.625, 0.125, 0.625, 0.125, 0.625, 0.25, 0.625, 0.25, 0.625, 0.125, 0.625, 0.125, 0.625, 0.25, 0.875, 0.75, 0.875, 0.625, 0.875, 0.625, 0.875, 0.75, 0.875, 0.75, 0.875, 0.625, 0.875, 0.625, 0.875, 0.75, 0.375, 0.0, 0.375, 0.0, 0.375, 0.125, 0.375, 0.125, 0.25, 0.5, 0.25, 0.625, 0.375, 0.625, 0.375, 0.5, 0.875, 0.5, 0.875, 0.625, 0.875, 0.625, 0.875, 0.5, 0.625, 0.25, 0.625, 0.125, 0.625, 0.125, 0.625, 0.25, 0.875, 0.75, 0.875, 0.625, 0.875, 0.625, 0.875, 0.75, 0.375, 0.0, 0.375, 0.0, 0.375, 0.125, 0.375, 0.125, 0.375, 0.5, 0.375, 0.5, 0.375, 0.625, 0.375, 0.625, 0.375, 0.5, 0.375, 0.5, 0.375, 0.625, 0.375, 0.625, 0.5653, 0.0, 0.625, 0.0, 0.625, 0.125, 0.5653, 0.125, 0.875, 0.75, 0.875, 0.5, 0.875, 0.5, 0.875, 0.75, 0.875, 0.625, 0.875, 0.75, 0.875, 0.75, 0.875, 0.625, 0.625, 0.375, 0.625, 0.25, 0.625, 0.25, 0.625, 0.375, 0.625, 1.0, 0.625, 0.875, 0.625, 0.875, 0.625, 1.0, 0.625, 0.375, 0.625, 0.5, 0.625, 0.5, 0.625, 0.375, 0.875, 0.5, 0.875, 0.625, 0.875, 0.625, 0.875, 0.5, 0.625, 0.25, 0.625, 0.375, 0.625, 0.375, 0.625, 0.25, 0.625, 0.875, 0.625, 0.75, 0.625, 0.75, 0.625, 0.875, 0.625, 0.5, 0.625, 0.375, 0.625, 0.375, 0.625, 0.5, 0.625, 0.875, 0.625, 1.0, 0.625, 1.0, 0.625, 0.875, 0.625, 0.75, 0.625, 0.875, 0.625, 0.875, 0.625, 0.75, 0.625, 0.75, 0.625, 0.75, 0.625, 0.5, 0.625, 0.5, 0.875, 0.75, 0.875, 0.5, 0.875, 0.5, 0.875, 0.75, 0.625, 1.0, 0.625, 0.875, 0.625, 0.875, 0.625, 1.0, 0.625, 0.75, 0.625, 0.875, 0.625, 0.875, 0.625, 0.75, 0.875, 0.5, 0.875, 0.625, 0.875, 0.625, 0.875, 0.5, 0.625, 0.375, 0.625, 0.5, 0.625, 0.5, 0.625, 0.375, 0.625, 0.375, 0.625, 0.25, 0.625, 0.25, 0.625, 0.375, 0.875, 0.625, 0.875, 0.75, 0.875, 0.75, 0.875, 0.625, 0.625, 0.5, 0.625, 0.375, 0.625, 0.375, 0.625, 0.5, 0.625, 0.875, 0.625, 1.0, 0.625, 1.0, 0.625, 0.875, 0.625, 0.875, 0.625, 0.75, 0.625, 0.75, 0.625, 0.875, 0.625, 0.75, 0.625, 0.75, 0.625, 0.5, 0.625, 0.5, 0.625, 0.25, 0.625, 0.375, 0.625, 0.375, 0.625, 0.25, 0.625, 0.75, 0.625, 0.875, 0.625, 0.875, 0.625, 0.75, 0.875, 0.5, 0.875, 0.625, 0.875, 0.625, 0.875, 0.5, 0.625, 0.375, 0.625, 0.5, 0.625, 0.5, 0.625, 0.375, 0.625, 0.375, 0.625, 0.25, 0.625, 0.25, 0.625, 0.375, 0.875, 0.625, 0.875, 0.75, 0.875, 0.75, 0.875, 0.625, 0.625, 0.5, 0.625, 0.375, 0.625, 0.375, 0.625, 0.5, 0.625, 0.875, 0.625, 1.0, 0.625, 1.0, 0.625, 0.875, 0.625, 0.875, 0.625, 0.75, 0.625, 0.75, 0.625, 0.875, 0.625, 0.75, 0.625, 0.75, 0.625, 0.5, 0.625, 0.5, 0.625, 0.25, 0.625, 0.375, 0.625, 0.375, 0.625, 0.25, 0.875, 0.75, 0.875, 0.5, 0.875, 0.5, 0.875, 0.75, 0.625, 1.0, 0.625, 0.875, 0.625, 0.875, 0.625, 1.0, 0.625, 0.5, 0.625, 0.75, 0.625, 0.875, 0.875, 0.75, 0.625, 0.25, 0.625, 0.375, 0.0, 0.0, 0.0, 0.0, 0.0, 0.0, 0.0, 0.0, 0.0, 0.0, 0.0, 0.0, 0.0, 0.0, 0.0, 0.0, 0.375, 0.875, 0.375, 0.75, 0.375, 0.75, 0.375, 0.375, 0.0, 0.0, 0.375, 0.5, 0.375, 0.375, 0.375, 0.375, 0.375, 0.25, 0.375, 0.5, 0.375, 0.375, 0.375, 0.25, 0.0, 0.0, 0.375, 0.75, 0.375, 0.5, 0.375, 0.375, 0.375, 0.375, 0.375, 0.5, 0.375, 0.25, 0.375, 0.375, 0.375, 0.5, 0.0, 0.0, 0.375, 0.375, 0.375, 0.625, 0.375, 0.125, 0.375, 0.25, 0.375, 0.5, 0.375, 0.125, 0.375, 0.625, 0.375, 0.75, 0.375, 0.0, 0.375, 0.875, 0.375, 0.875, 0.375, 1.0, 0.375, 0.75, 0.375, 1.0, 0.375, 0.0, 0.375, 0.875, 0.375, 0.875, 0.375, 0.875, 0.375, 0.875, 0.375, 0.0, 0.375, 0.75, 0.0, 0.0, 0.0, 0.0, 0.0, 0.0, 0.0, 0.0, 0.0, 0.0, 0.0, 0.0, 0.4375, 0.25, 0.4375, 0.375, 0.375, 0.375, 0.0, 0.0, 0.0, 0.0, 0.0, 0.0, 0.0, 0.0, 0.0, 0.0, 0.4375, 1.0, 0.0, 0.0, 0.0, 0.0])
me_cube_001.use_remesh_fix_poles = True
me_cube_001.use_remesh_preserve_attributes = False
me_cube_001.use_mirror_x = True
me_cube_001.update()
arm_armature = bpy.data.armatures.new('Armature')  # bones are not reproduced

# ---- objects
ob_player = bpy.data.objects.new('Player', arm_armature)
ob_cube_001 = bpy.data.objects.new('Cube.001', me_cube_001)

# ---- transforms, parenting, visibility, modifiers, constraints
ob_player.location = (0.0, 0.0, 0.0)
ob_player.scale = (0.6208, 0.6208, 0.6208)
ob_player.show_in_front = True
ob_player.lineart.crease_threshold = 0.0
ob_cube_001.parent = ob_player
ob_cube_001.location = (0.0, 0.0, 0.0)
ob_cube_001.lineart.crease_threshold = 0.0
ob_cube_001.use_mesh_mirror_x = True
_vg = ob_cube_001.vertex_groups.new(name='Torso')
for _i, _w in zip([0, 2, 4, 5, 6, 7, 44, 45, 46, 47, 72, 73, 78, 79, 80, 81, 86, 88, 90, 91, 95, 102, 103, 104, 105, 108, 109, 112, 113, 122, 123, 124, 125, 126, 127, 134, 136, 138, 140, 142, 143, 144, 145, 152, 186, 187, 188, 189, 190, 191, 192, 193, 195, 220, 221, 222, 223, 228, 229, 230, 231, 236, 238, 240, 241, 245, 252, 253, 254, 255, 258, 259, 262, 263, 272, 273, 274, 275, 276, 277, 284, 286, 287, 304, 305, 311, 314, 315, 321, 322, 325, 326, 329, 330, 335, 336, 337, 338, 339, 340, 341, 344, 345, 346], [0.9688, 0.9688, 0.7969, 0.7969, 0.7917, 0.7917, 0.2031, 0.2031, 0.01562, 0.01562, 0.7969, 0.7969, 0.01562, 0.01562, 0.01562, 0.01562, 0.9688, 0.9688, 0.7969, 0.7969, 0.0, 0.2, 0.2, 0.01562, 0.01562, 0.8, 0.8, 0.01562, 0.01562, 0.2031, 0.2031, 0.2031, 0.2031, 0.2031, 0.2031, 0.9688, 0.9688, 0.9708, 0.9708, 0.7969, 0.7969, 0.7969, 0.7969, 0.0, 0.2031, 0.2031, 0.175, 0.175, 0.01562, 0.01562, 0.01, 0.01, 0.0, 0.7969, 0.825, 0.825, 0.7969, 0.01562, 0.01562, 0.01562, 0.01562, 0.9688, 0.9688, 0.7969, 0.7969, 0.0, 0.2, 0.2, 0.01562, 0.01562, 0.8, 0.8, 0.01562, 0.01562, 0.2031, 0.2031, 0.2031, 0.2031, 0.2031, 0.2031, 0.9688, 0.7969, 0.7292, 0.2031, 0.01562, 0.7969, 0.01562, 0.01562, 0.2031, 0.1979, 0.0, 0.0, 0.0, 0.0, 0.0, 0.0, 0.0, 0.0, 0.0, 0.0, 0.0, 0.0, 0.0, 0.0]): _vg.add([_i], _w, 'REPLACE')
_vg = ob_cube_001.vertex_groups.new(name='Chest')
for _i, _w in zip([0, 1, 2, 3, 12, 13, 14, 15, 16, 17, 18, 19, 41, 44, 45, 46, 47, 48, 49, 50, 51, 59, 61, 66, 67, 68, 69, 70, 71, 72, 73, 86, 87, 88, 89, 94, 95, 96, 97, 102, 103, 104, 105, 106, 107, 108, 109, 134, 135, 136, 137, 138, 139, 140, 141, 150, 151, 152, 153, 154, 155, 156, 157, 158, 159, 160, 161, 183, 186, 187, 188, 189, 190, 191, 192, 193, 194, 195, 196, 197, 198, 199, 207, 209, 214, 215, 216, 217, 218, 219, 220, 221, 222, 223, 236, 237, 238, 239, 244, 245, 246, 247, 252, 253, 254, 255, 256, 257, 258, 259, 284, 285, 290, 291, 292, 293, 303, 304, 305, 309, 310, 311, 325, 326, 327, 328, 329, 330, 331, 332, 333, 334, 335, 336, 337, 338, 339, 340, 341, 342, 343, 344, 345, 346, 347, 348, 349, 350, 351, 352, 353, 354, 355, 356, 357], [0.01562, 0.8375, 0.01562, 0.8375, 0.675, 0.675, 0.2062, 0.1973, 0.0, 0.0, 0.07114, 0.0, 0.0, 0.7969, 0.7969, 0.9719, 0.9719, 0.7906, 0.0, 0.2031, 0.0, 0.0, 0.0, 0.0, 0.01562, 0.01562, 0.01562, 0.01529, 0.01562, 0.2031, 0.2031, 0.01562, 0.9875, 0.01562, 0.9875, 0.7906, 0.7906, 0.0, 0.04828, 0.8, 0.8, 0.9844, 0.9844, 0.9688, 0.9688, 0.2, 0.2, 0.01562, 0.84, 0.01562, 0.84, 0.008333, 1.0, 0.008333, 1.0, 0.68, 0.68, 0.825, 0.825, 0.2062, 0.1973, 0.0, 0.0, 0.07114, 0.0, 0.0, 0.0, 0.0, 0.7969, 0.7969, 0.825, 0.825, 0.9719, 0.9719, 0.99, 0.99, 0.99, 0.99, 0.7906, 0.0, 0.2031, 0.0, 0.0, 0.0, 0.0, 0.01562, 0.01562, 0.01562, 0.01529, 0.01562, 0.2031, 0.175, 0.175, 0.2031, 0.01562, 0.9875, 0.01562, 0.9875, 0.7906, 0.7906, 0.0, 0.04828, 0.8, 0.8, 0.9844, 0.9844, 0.9688, 0.9688, 0.2, 0.2, 0.01562, 0.8031, 0.2164, 0.2031, 0.0, 0.0, 0.0, 0.7969, 0.9688, 0.01304, 0.01562, 0.2031, 0.0, 0.0, 0.0, 0.0, 0.0, 0.0, 0.0, 0.0, 0.0, 0.0, 0.0, 0.0, 0.0, 0.0, 0.0, 0.0, 0.0, 0.0, 0.0, 0.0, 0.0, 0.0, 0.0, 0.0, 0.0, 0.0, 0.0, 0.0, 0.0, 0.0, 0.0, 0.0, 0.0]): _vg.add([_i], _w, 'REPLACE')
_vg = ob_cube_001.vertex_groups.new(name='Neck')
for _i, _w in zip([13, 18, 19, 49, 51, 96, 97, 151, 158, 159, 160, 161, 197, 199, 246, 247, 293, 325, 326, 327, 328, 329, 330, 331, 332, 333, 334, 335, 344, 346], [0.0, 0.8607, 0.8697, 0.0, 0.0, 1.0, 1.0, 0.0, 0.8607, 0.8697, 1.0, 1.0, 0.0, 0.0, 1.0, 1.0, 1.0, 1.0, 1.0, 1.0, 1.0, 1.0, 1.0, 1.0, 1.0, 1.0, 1.0, 1.0, 0.003042, 0.0]): _vg.add([_i], _w, 'REPLACE')
_vg = ob_cube_001.vertex_groups.new(name='Head')
for _i, _w in zip([18, 19, 94, 95, 96, 97, 153, 158, 159, 160, 161, 244, 245, 246, 247, 293, 325, 326, 327, 328, 329, 330, 331, 332, 333, 334, 335, 336, 337, 338, 339, 340, 341, 342, 343, 344, 345, 346, 347, 348, 349, 350, 351, 352, 353, 354, 355, 356, 357], [0.08021, 0.1091, 0.03881, 0.01727, 0.1005, 0.07732, 0.0325, 0.08021, 0.1091, 0.04711, 0.07641, 0.03881, 0.01727, 0.1005, 0.07732, 0.08338, 0.8571, 0.8386, 0.8664, 0.882, 0.8571, 0.8386, 0.9405, 0.9291, 0.8664, 0.882, 0.8526, 0.9643, 0.9569, 0.9509, 0.959, 0.9508, 0.9449, 0.963, 0.9509, 0.946, 0.9556, 0.9555, 0.9954, 0.9944, 0.9954, 0.9962, 0.9931, 0.9925, 0.9974, 0.9963, 0.9941, 0.9953, 0.9946]): _vg.add([_i], _w, 'REPLACE')
_vg = ob_cube_001.vertex_groups.new(name='Arm.R')
for _i, _w in zip([1, 3, 12, 13, 14, 15, 16, 17, 40, 41, 42, 43, 46, 47, 48, 49, 50, 51, 58, 59, 60, 61, 62, 63, 64, 65, 66, 67, 68, 69, 70, 71, 87, 89, 94, 95, 96, 105, 106, 135, 137, 150, 151, 153, 154, 155, 156, 157, 161, 190, 191, 196, 197, 198, 199, 216, 217, 237, 239, 244, 245, 246, 255, 256, 285, 290, 291, 292, 302, 303, 307, 308, 309, 310, 327, 332, 333, 338, 343, 344, 349, 354, 355], [0.0, 0.0, 0.0, 0.0, 0.6478, 0.698, 0.3889, 0.3848, 0.875, 0.875, 0.875, 0.875, 0.0, 0.0, 0.0, 0.0, 0.5001, 0.5517, 0.875, 0.875, 0.125, 0.125, 0.125, 0.125, 0.125, 0.125, 1.0, 1.0, 1.0, 1.0, 1.0, 1.0, 0.0, 0.0, 0.0, 0.0, 0.0, 0.0, 0.0, 0.0, 0.0, 0.0, 0.0, 0.0, 0.0, 0.0, 0.002049, 0.0, 0.0, 0.0, 0.0, 0.0, 0.0, 0.01026, 0.0, 0.001762, 0.0, 0.0, 0.0, 0.0, 0.0, 0.0, 0.0, 0.0, 0.125, 0.125, 0.875, 0.875, 0.875, 0.875, 0.125, 0.125, 1.0, 1.0, 0.0, 0.0, 0.0, 0.0, 0.0, 0.0, 0.0, 0.0, 0.0]): _vg.add([_i], _w, 'REPLACE')
_vg = ob_cube_001.vertex_groups.new(name='Forearm.L')
for _i, _w in zip([170, 171, 172, 173, 182, 183, 184, 185, 200, 201, 206, 207, 208, 209, 210, 211, 212, 213, 214, 215, 216, 217, 218, 219, 266, 267, 268, 269, 270, 271], [0.125, 0.125, 0.125, 0.125, 0.875, 0.875, 0.875, 0.875, 0.125, 0.125, 0.875, 0.875, 1.0, 1.0, 1.0, 1.0, 1.0, 1.0, 0.125, 0.125, 0.125, 0.125, 0.125, 0.125, 0.875, 0.875, 0.875, 0.875, 0.875, 0.875]): _vg.add([_i], _w, 'REPLACE')
_vg = ob_cube_001.vertex_groups.new(name='Hand.R')
for _i, _w in zip([28, 29, 30, 31, 32, 33, 34, 35, 36, 37, 38, 39, 52, 53, 54, 55, 56, 57, 116, 117, 118, 119, 120, 121, 296, 297, 298, 299, 300, 301, 306, 319, 320], [0.875, 0.875, 0.875, 0.875, 1.0, 1.0, 1.0, 1.0, 1.0, 1.0, 1.0, 1.0, 0.875, 0.875, 1.0, 1.0, 1.0, 1.0, 0.125, 0.125, 0.125, 0.125, 0.125, 0.125, 0.875, 0.875, 1.0, 1.0, 1.0, 1.0, 1.0, 0.125, 0.125]): _vg.add([_i], _w, 'REPLACE')
_vg = ob_cube_001.vertex_groups.new(name='Calve.L')
for _i, _w in zip([146, 147, 148, 149, 224, 225, 226, 227, 228, 229, 230, 231, 232, 233, 234, 235, 242, 243, 260, 261, 262, 263, 264, 265, 278, 279, 280, 281, 282, 283], [0.1, 0.125, 0.1, 0.125, 0.875, 0.875, 0.875, 0.875, 0.125, 0.125, 0.125, 0.125, 1.0, 1.0, 1.0, 1.0, 0.125, 0.125, 0.875, 0.875, 0.125, 0.125, 1.0, 1.0, 0.875, 0.875, 0.875, 0.875, 0.875, 0.875]): _vg.add([_i], _w, 'REPLACE')
_vg = ob_cube_001.vertex_groups.new(name='Foot.L')
for _i, _w in zip([146, 147, 148, 149, 162, 163, 164, 165, 166, 167, 168, 169, 242, 243, 248, 249, 250, 251, 278, 279, 280, 281, 282, 283], [0.9, 0.9347, 0.9, 0.875, 1.0, 1.0, 1.0, 1.0, 1.0, 1.0, 1.0, 1.0, 0.8844, 0.875, 1.0, 1.0, 1.0, 1.0, 0.5705, 0.8175, 0.7462, 0.8539, 0.8568, 0.6512]): _vg.add([_i], _w, 'REPLACE')
_vg = ob_cube_001.vertex_groups.new(name='Foot.R')
for _i, _w in zip([8, 9, 10, 11, 20, 21, 22, 23, 24, 25, 26, 27, 92, 93, 98, 99, 100, 101, 128, 129, 130, 131, 132, 133, 288, 289, 294, 295, 318, 323, 324], [0.9, 0.9347, 0.9, 0.875, 1.0, 1.0, 1.0, 1.0, 1.0, 1.0, 1.0, 1.0, 0.8844, 0.875, 1.0, 1.0, 1.0, 1.0, 0.5705, 0.8175, 0.7462, 0.8539, 0.8568, 0.6512, 0.875, 0.875, 1.0, 1.0, 1.0, 0.125, 0.125]): _vg.add([_i], _w, 'REPLACE')
_vg = ob_cube_001.vertex_groups.new(name='Calve.R')
for _i, _w in zip([8, 9, 10, 11, 74, 75, 76, 77, 78, 79, 80, 81, 82, 83, 84, 85, 92, 93, 110, 111, 112, 113, 114, 115, 128, 129, 130, 131, 132, 133, 288, 289, 312, 313, 314, 315, 316, 317, 323, 324], [0.1, 0.125, 0.1, 0.125, 0.875, 0.875, 0.875, 0.875, 0.125, 0.125, 0.125, 0.125, 1.0, 1.0, 1.0, 1.0, 0.125, 0.125, 0.875, 0.875, 0.125, 0.125, 1.0, 1.0, 0.875, 0.875, 0.875, 0.875, 0.875, 0.875, 0.125, 0.125, 0.875, 0.875, 0.125, 0.125, 1.0, 1.0, 0.875, 0.875]): _vg.add([_i], _w, 'REPLACE')
_vg = ob_cube_001.vertex_groups.new(name='Thigh.L')
for _i, _w in zip([0, 2, 4, 5, 7, 86, 88, 90, 122, 123, 124, 125, 126, 134, 136, 138, 140, 142, 143, 144, 145, 224, 225, 226, 227, 228, 229, 230, 231, 232, 233, 234, 235, 236, 238, 240, 241, 260, 261, 262, 263, 264, 265, 272, 273, 274, 275, 276, 277], [0.0005576, 0.4067, 1.851e-05, 0.1452, 0.2335, 0.1289, 0.2219, 0.06048, 7.584e-05, 0.447, 4.261e-06, 0.4498, 0.4499, 0.1253, 0.4479, 0.08439, 0.08476, 0.8754, 0.5814, 1.0, 0.4843, 0.875, 0.875, 0.875, 0.875, 1.0, 1.0, 1.0, 1.0, 0.125, 0.125, 0.125, 0.125, 0.461, 0.4503, 0.7119, 1.0, 0.875, 0.875, 1.0, 1.0, 0.125, 0.125, 1.0, 1.0, 1.0, 1.0, 1.0, 1.0]): _vg.add([_i], _w, 'REPLACE')
_vg = ob_cube_001.vertex_groups.new(name='Arm.L')
for _i, _w in zip([1, 3, 12, 13, 14, 15, 16, 17, 46, 47, 48, 49, 50, 51, 68, 69, 87, 89, 94, 95, 96, 105, 106, 135, 137, 150, 151, 153, 154, 155, 156, 157, 161, 182, 183, 184, 185, 190, 191, 196, 197, 198, 199, 206, 207, 208, 209, 210, 211, 212, 213, 214, 215, 216, 217, 218, 219, 237, 239, 244, 245, 246, 255, 256, 285, 290, 291, 292, 293, 304, 305, 310, 327, 332, 333, 335, 338, 343, 344, 346, 349, 354, 355, 357], [0.0, 0.0, 0.0, 0.0, 0.0, 0.0, 0.002049, 0.0, 0.0, 0.0, 0.0, 0.0, 0.01026, 0.0, 0.001762, 0.0, 0.0, 0.0, 0.0, 0.0, 0.0, 0.0, 0.0, 0.0, 0.0, 0.0, 0.0, 0.0, 0.6478, 0.698, 0.3889, 0.3848, 0.0, 0.875, 0.875, 0.875, 0.875, 0.0, 0.0, 0.0, 0.0, 0.5001, 0.5517, 0.875, 0.875, 0.125, 0.125, 0.125, 0.125, 0.125, 0.125, 1.0, 1.0, 1.0, 1.0, 1.0, 1.0, 0.0, 0.0, 0.0, 0.0, 0.0, 0.0, 0.0, 0.06645, 0.0, 0.001427, 0.0, 0.0, 0.1127, 0.0, 0.01061, 0.0, 0.0, 0.0, 0.0, 0.0, 0.0, 0.0, 0.0, 0.0, 0.0, 0.0, 0.0]): _vg.add([_i], _w, 'REPLACE')
_vg = ob_cube_001.vertex_groups.new(name='Forearm.R')
for _i, _w in zip([28, 29, 30, 31, 40, 41, 42, 43, 52, 53, 58, 59, 60, 61, 62, 63, 64, 65, 66, 67, 68, 69, 70, 71, 116, 117, 118, 119, 120, 121, 296, 297, 302, 303, 307, 308, 309, 310, 319, 320], [0.125, 0.125, 0.125, 0.125, 0.875, 0.875, 0.875, 0.875, 0.125, 0.125, 0.875, 0.875, 1.0, 1.0, 1.0, 1.0, 1.0, 1.0, 0.125, 0.125, 0.125, 0.125, 0.125, 0.125, 0.875, 0.875, 0.875, 0.875, 0.875, 0.875, 0.125, 0.125, 0.875, 0.875, 1.0, 1.0, 0.125, 0.125, 0.875, 0.875]): _vg.add([_i], _w, 'REPLACE')
_vg = ob_cube_001.vertex_groups.new(name='Hand.L')
for _i, _w in zip([170, 171, 172, 173, 174, 175, 176, 177, 178, 179, 180, 181, 200, 201, 202, 203, 204, 205, 266, 267, 268, 269, 270, 271], [0.875, 0.875, 0.875, 0.875, 1.0, 1.0, 1.0, 1.0, 1.0, 1.0, 1.0, 1.0, 0.875, 0.875, 1.0, 1.0, 1.0, 1.0, 0.125, 0.125, 0.125, 0.125, 0.125, 0.125]): _vg.add([_i], _w, 'REPLACE')
_vg = ob_cube_001.vertex_groups.new(name='Thigh.R')
for _i, _w in zip([0, 2, 4, 5, 6, 7, 74, 75, 76, 77, 78, 79, 80, 81, 82, 83, 84, 85, 86, 88, 90, 91, 110, 111, 112, 113, 114, 115, 122, 123, 124, 125, 126, 127, 134, 136, 138, 140, 142, 143, 145, 236, 238, 240, 272, 273, 274, 275, 276, 284, 286, 287, 312, 313, 314, 315, 316, 317, 321, 322], [0.1253, 0.4479, 0.8754, 0.5814, 1.0, 0.4843, 0.875, 0.875, 0.875, 0.875, 1.0, 1.0, 1.0, 1.0, 0.125, 0.125, 0.125, 0.125, 0.461, 0.4503, 0.7119, 1.0, 0.875, 0.875, 1.0, 1.0, 0.125, 0.125, 1.0, 1.0, 1.0, 1.0, 1.0, 1.0, 0.0005576, 0.4067, 0.08439, 0.08476, 1.851e-05, 0.1452, 0.2335, 0.1289, 0.2219, 0.06048, 7.584e-05, 0.447, 4.261e-06, 0.4498, 0.4499, 0.5106, 0.6527, 0.4509, 0.875, 0.875, 1.0, 1.0, 0.125, 0.125, 0.9622, 0.8818]): _vg.add([_i], _w, 'REPLACE')
_m = ob_cube_001.modifiers.new('Armature', 'ARMATURE')
_m.object = ob_player

# ---- collection membership
scene.collection.objects.link(ob_player)
scene.collection.objects.link(ob_cube_001)

# ---- scene / render settings (as saved in the file)
scene.frame_start = 1; scene.frame_end = 20; scene.frame_set(9)
scene.render.engine = 'BLENDER_EEVEE_NEXT'
scene.cycles.use_denoising = False
scene.cycles.samples = 128
scene.cycles.sampling_pattern = 'TABULATED_SOBOL'
scene.cycles.use_adaptive_sampling = False
scene.cycles.use_light_tree = False
scene.view_settings.view_transform = 'Filmic'
bpy.context.view_layer.update()

# ---- added for rendering (the .blend has no active camera and no usable light): camera, sun
cam_auto = bpy.data.cameras.new('AutoCamera')
cam_auto.lens = 50.0
cam_auto.sensor_width = 36.0
cam_auto.clip_end = 1000.0
ob_auto_camera = bpy.data.objects.new('AutoCamera', cam_auto)
scene.collection.objects.link(ob_auto_camera)
ob_auto_camera.location = (1.28425, -1.55726, 1.47173)
ob_auto_camera.rotation_euler = (1.09748, -7.21219e-08, 0.694738)
scene.camera = ob_auto_camera
light_auto_sun = bpy.data.lights.new('AutoSun', 'SUN')
light_auto_sun.energy = 3.0
light_auto_sun.angle = 0.0523599
ob_auto_sun = bpy.data.objects.new('AutoSun', light_auto_sun)
scene.collection.objects.link(ob_auto_sun)
ob_auto_sun.rotation_euler = (0.872665, 0.174533, 0.523599)
bpy.context.view_layer.update()
